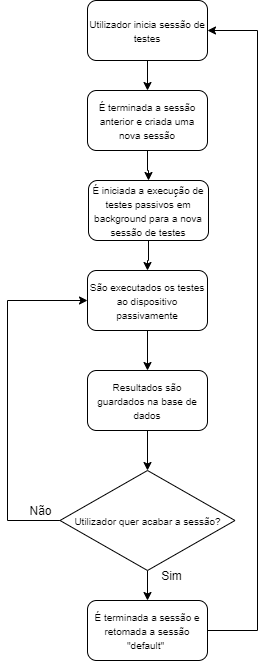

The diagram above was exported from draw.io. Its source (the exported page's mxGraphModel, read from the mxfile embedded in the PNG):
<mxGraphModel dx="1422" dy="832" grid="1" gridSize="10" guides="1" tooltips="1" connect="1" arrows="1" fold="1" page="1" pageScale="1" pageWidth="827" pageHeight="1169" math="0" shadow="0">
  <root>
    <mxCell id="aUsA1-uLdSZ5IcwLrGw0-0" />
    <mxCell id="aUsA1-uLdSZ5IcwLrGw0-1" parent="aUsA1-uLdSZ5IcwLrGw0-0" />
    <mxCell id="DT0eAOAPEczdlRv1QUHI-22" value="" style="edgeStyle=orthogonalEdgeStyle;rounded=0;orthogonalLoop=1;jettySize=auto;html=1;startArrow=none;startFill=0;endArrow=classic;endFill=1;" parent="aUsA1-uLdSZ5IcwLrGw0-1" source="DT0eAOAPEczdlRv1QUHI-1" target="DT0eAOAPEczdlRv1QUHI-21" edge="1">
      <mxGeometry relative="1" as="geometry" />
    </mxCell>
    <mxCell id="DT0eAOAPEczdlRv1QUHI-1" value="&lt;font style=&quot;font-size: 10px&quot;&gt;Utilizador inicia sessão de testes&lt;/font&gt;" style="rounded=1;whiteSpace=wrap;html=1;" parent="aUsA1-uLdSZ5IcwLrGw0-1" vertex="1">
      <mxGeometry x="170" y="20" width="120" height="60" as="geometry" />
    </mxCell>
    <mxCell id="DT0eAOAPEczdlRv1QUHI-10" value="" style="edgeStyle=orthogonalEdgeStyle;rounded=0;orthogonalLoop=1;jettySize=auto;html=1;startArrow=none;startFill=0;endArrow=classic;endFill=1;" parent="aUsA1-uLdSZ5IcwLrGw0-1" source="DT0eAOAPEczdlRv1QUHI-7" target="DT0eAOAPEczdlRv1QUHI-9" edge="1">
      <mxGeometry relative="1" as="geometry" />
    </mxCell>
    <mxCell id="DT0eAOAPEczdlRv1QUHI-7" value="&lt;font style=&quot;font-size: 10px&quot;&gt;São executados os testes ao dispositivo passivamente&lt;/font&gt;" style="rounded=1;whiteSpace=wrap;html=1;" parent="aUsA1-uLdSZ5IcwLrGw0-1" vertex="1">
      <mxGeometry x="170" y="290" width="120" height="60" as="geometry" />
    </mxCell>
    <mxCell id="DT0eAOAPEczdlRv1QUHI-12" value="" style="edgeStyle=orthogonalEdgeStyle;rounded=0;orthogonalLoop=1;jettySize=auto;html=1;startArrow=none;startFill=0;endArrow=classic;endFill=1;" parent="aUsA1-uLdSZ5IcwLrGw0-1" source="DT0eAOAPEczdlRv1QUHI-9" target="DT0eAOAPEczdlRv1QUHI-11" edge="1">
      <mxGeometry relative="1" as="geometry" />
    </mxCell>
    <mxCell id="DT0eAOAPEczdlRv1QUHI-9" value="&lt;font style=&quot;font-size: 10px&quot;&gt;Resultados são guardados na base de dados&lt;/font&gt;" style="rounded=1;whiteSpace=wrap;html=1;" parent="aUsA1-uLdSZ5IcwLrGw0-1" vertex="1">
      <mxGeometry x="170" y="390" width="120" height="60" as="geometry" />
    </mxCell>
    <mxCell id="DT0eAOAPEczdlRv1QUHI-14" value="" style="edgeStyle=orthogonalEdgeStyle;rounded=0;orthogonalLoop=1;jettySize=auto;html=1;startArrow=none;startFill=0;endArrow=classic;endFill=1;entryX=0;entryY=0.5;entryDx=0;entryDy=0;" parent="aUsA1-uLdSZ5IcwLrGw0-1" source="DT0eAOAPEczdlRv1QUHI-11" target="DT0eAOAPEczdlRv1QUHI-7" edge="1">
      <mxGeometry relative="1" as="geometry">
        <mxPoint x="63" y="310" as="targetPoint" />
        <Array as="points">
          <mxPoint x="90" y="540" />
          <mxPoint x="90" y="320" />
        </Array>
      </mxGeometry>
    </mxCell>
    <mxCell id="DT0eAOAPEczdlRv1QUHI-17" value="" style="edgeStyle=orthogonalEdgeStyle;rounded=0;orthogonalLoop=1;jettySize=auto;html=1;startArrow=none;startFill=0;endArrow=classic;endFill=1;" parent="aUsA1-uLdSZ5IcwLrGw0-1" source="DT0eAOAPEczdlRv1QUHI-11" target="DT0eAOAPEczdlRv1QUHI-16" edge="1">
      <mxGeometry relative="1" as="geometry" />
    </mxCell>
    <mxCell id="DT0eAOAPEczdlRv1QUHI-11" value="&lt;font style=&quot;font-size: 10px&quot;&gt;Utilizador quer acabar a sessão?&lt;/font&gt;" style="rhombus;whiteSpace=wrap;html=1;" parent="aUsA1-uLdSZ5IcwLrGw0-1" vertex="1">
      <mxGeometry x="142.5" y="490" width="175" height="100" as="geometry" />
    </mxCell>
    <mxCell id="DT0eAOAPEczdlRv1QUHI-15" value="Não" style="text;html=1;align=center;verticalAlign=middle;resizable=0;points=[];autosize=1;strokeColor=none;" parent="aUsA1-uLdSZ5IcwLrGw0-1" vertex="1">
      <mxGeometry x="102.5" y="520" width="40" height="20" as="geometry" />
    </mxCell>
    <mxCell id="wAE_AD2UO8_gBl8abvjH-1" value="" style="edgeStyle=orthogonalEdgeStyle;rounded=0;orthogonalLoop=1;jettySize=auto;html=1;startArrow=none;startFill=0;endArrow=classic;endFill=1;entryX=1;entryY=0.5;entryDx=0;entryDy=0;" parent="aUsA1-uLdSZ5IcwLrGw0-1" source="DT0eAOAPEczdlRv1QUHI-16" target="DT0eAOAPEczdlRv1QUHI-1" edge="1">
      <mxGeometry relative="1" as="geometry">
        <mxPoint x="420" y="190" as="targetPoint" />
        <Array as="points">
          <mxPoint x="340" y="650" />
          <mxPoint x="340" y="50" />
        </Array>
      </mxGeometry>
    </mxCell>
    <mxCell id="DT0eAOAPEczdlRv1QUHI-16" value="&lt;font style=&quot;font-size: 10px&quot;&gt;É terminada a sessão e retomada a sessão &quot;default&quot;&amp;nbsp;&lt;/font&gt;" style="rounded=1;whiteSpace=wrap;html=1;" parent="aUsA1-uLdSZ5IcwLrGw0-1" vertex="1">
      <mxGeometry x="170" y="620" width="120" height="60" as="geometry" />
    </mxCell>
    <mxCell id="DT0eAOAPEczdlRv1QUHI-18" value="Sim" style="text;html=1;align=center;verticalAlign=middle;resizable=0;points=[];autosize=1;strokeColor=none;" parent="aUsA1-uLdSZ5IcwLrGw0-1" vertex="1">
      <mxGeometry x="234" y="585" width="40" height="20" as="geometry" />
    </mxCell>
    <mxCell id="DT0eAOAPEczdlRv1QUHI-24" value="" style="edgeStyle=orthogonalEdgeStyle;rounded=0;orthogonalLoop=1;jettySize=auto;html=1;startArrow=none;startFill=0;endArrow=classic;endFill=1;" parent="aUsA1-uLdSZ5IcwLrGw0-1" source="DT0eAOAPEczdlRv1QUHI-20" target="DT0eAOAPEczdlRv1QUHI-7" edge="1">
      <mxGeometry relative="1" as="geometry" />
    </mxCell>
    <mxCell id="DT0eAOAPEczdlRv1QUHI-20" value="&lt;font style=&quot;font-size: 10px&quot;&gt;É iniciada a execução de testes passivos em background para a nova sessão de testes&lt;/font&gt;" style="rounded=1;whiteSpace=wrap;html=1;" parent="aUsA1-uLdSZ5IcwLrGw0-1" vertex="1">
      <mxGeometry x="171" y="200" width="120" height="60" as="geometry" />
    </mxCell>
    <mxCell id="DT0eAOAPEczdlRv1QUHI-23" value="" style="edgeStyle=orthogonalEdgeStyle;rounded=0;orthogonalLoop=1;jettySize=auto;html=1;startArrow=none;startFill=0;endArrow=classic;endFill=1;" parent="aUsA1-uLdSZ5IcwLrGw0-1" source="DT0eAOAPEczdlRv1QUHI-21" target="DT0eAOAPEczdlRv1QUHI-20" edge="1">
      <mxGeometry relative="1" as="geometry" />
    </mxCell>
    <mxCell id="DT0eAOAPEczdlRv1QUHI-21" value="&lt;font style=&quot;font-size: 10px&quot;&gt;É terminada a sessão anterior e criada uma nova sessão&lt;/font&gt;" style="rounded=1;whiteSpace=wrap;html=1;" parent="aUsA1-uLdSZ5IcwLrGw0-1" vertex="1">
      <mxGeometry x="170" y="110" width="120" height="60" as="geometry" />
    </mxCell>
  </root>
</mxGraphModel>